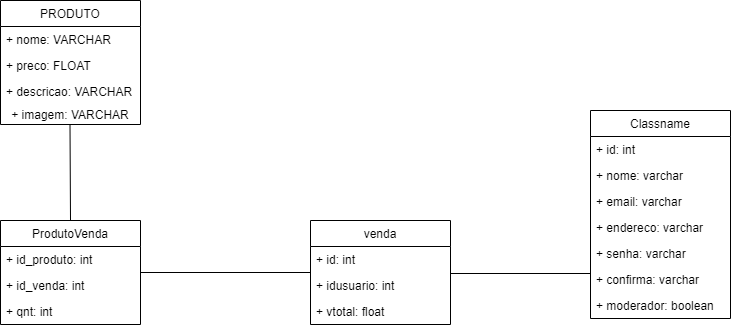

The diagram above was exported from draw.io. Its source (the exported page's mxGraphModel, read from the mxfile embedded in the PNG):
<mxGraphModel dx="866" dy="433" grid="1" gridSize="10" guides="1" tooltips="1" connect="1" arrows="1" fold="1" page="1" pageScale="1" pageWidth="827" pageHeight="1169" math="0" shadow="0">
  <root>
    <mxCell id="0" />
    <mxCell id="1" parent="0" />
    <mxCell id="EgBaKVrgcrQHxK8pkWfh-5" value="PRODUTO" style="swimlane;fontStyle=0;childLayout=stackLayout;horizontal=1;startSize=26;fillColor=none;horizontalStack=0;resizeParent=1;resizeParentMax=0;resizeLast=0;collapsible=1;marginBottom=0;" vertex="1" parent="1">
      <mxGeometry x="20" y="20" width="140" height="124" as="geometry">
        <mxRectangle x="20" y="20" width="90" height="26" as="alternateBounds" />
      </mxGeometry>
    </mxCell>
    <mxCell id="EgBaKVrgcrQHxK8pkWfh-6" value="+ nome: VARCHAR" style="text;strokeColor=none;fillColor=none;align=left;verticalAlign=top;spacingLeft=4;spacingRight=4;overflow=hidden;rotatable=0;points=[[0,0.5],[1,0.5]];portConstraint=eastwest;" vertex="1" parent="EgBaKVrgcrQHxK8pkWfh-5">
      <mxGeometry y="26" width="140" height="26" as="geometry" />
    </mxCell>
    <mxCell id="EgBaKVrgcrQHxK8pkWfh-7" value="+ preco: FLOAT" style="text;strokeColor=none;fillColor=none;align=left;verticalAlign=top;spacingLeft=4;spacingRight=4;overflow=hidden;rotatable=0;points=[[0,0.5],[1,0.5]];portConstraint=eastwest;" vertex="1" parent="EgBaKVrgcrQHxK8pkWfh-5">
      <mxGeometry y="52" width="140" height="26" as="geometry" />
    </mxCell>
    <mxCell id="EgBaKVrgcrQHxK8pkWfh-8" value="+ descricao: VARCHAR&#10;" style="text;strokeColor=none;fillColor=none;align=left;verticalAlign=top;spacingLeft=4;spacingRight=4;overflow=hidden;rotatable=0;points=[[0,0.5],[1,0.5]];portConstraint=eastwest;" vertex="1" parent="EgBaKVrgcrQHxK8pkWfh-5">
      <mxGeometry y="78" width="140" height="26" as="geometry" />
    </mxCell>
    <mxCell id="EgBaKVrgcrQHxK8pkWfh-16" value="+ imagem: VARCHAR" style="text;html=1;strokeColor=none;fillColor=none;align=center;verticalAlign=middle;whiteSpace=wrap;rounded=0;" vertex="1" parent="EgBaKVrgcrQHxK8pkWfh-5">
      <mxGeometry y="104" width="140" height="20" as="geometry" />
    </mxCell>
    <mxCell id="EgBaKVrgcrQHxK8pkWfh-21" value="" style="endArrow=none;html=1;exitX=0.5;exitY=0;exitDx=0;exitDy=0;" edge="1" parent="1" source="EgBaKVrgcrQHxK8pkWfh-23">
      <mxGeometry width="50" height="50" relative="1" as="geometry">
        <mxPoint x="89.5" y="234" as="sourcePoint" />
        <mxPoint x="89.5" y="144" as="targetPoint" />
      </mxGeometry>
    </mxCell>
    <mxCell id="EgBaKVrgcrQHxK8pkWfh-23" value="ProdutoVenda" style="swimlane;fontStyle=0;childLayout=stackLayout;horizontal=1;startSize=26;fillColor=none;horizontalStack=0;resizeParent=1;resizeParentMax=0;resizeLast=0;collapsible=1;marginBottom=0;" vertex="1" parent="1">
      <mxGeometry x="20" y="240" width="140" height="104" as="geometry" />
    </mxCell>
    <mxCell id="EgBaKVrgcrQHxK8pkWfh-24" value="+ id_produto: int" style="text;strokeColor=none;fillColor=none;align=left;verticalAlign=top;spacingLeft=4;spacingRight=4;overflow=hidden;rotatable=0;points=[[0,0.5],[1,0.5]];portConstraint=eastwest;" vertex="1" parent="EgBaKVrgcrQHxK8pkWfh-23">
      <mxGeometry y="26" width="140" height="26" as="geometry" />
    </mxCell>
    <mxCell id="EgBaKVrgcrQHxK8pkWfh-25" value="+ id_venda: int" style="text;strokeColor=none;fillColor=none;align=left;verticalAlign=top;spacingLeft=4;spacingRight=4;overflow=hidden;rotatable=0;points=[[0,0.5],[1,0.5]];portConstraint=eastwest;" vertex="1" parent="EgBaKVrgcrQHxK8pkWfh-23">
      <mxGeometry y="52" width="140" height="26" as="geometry" />
    </mxCell>
    <mxCell id="EgBaKVrgcrQHxK8pkWfh-26" value="+ qnt: int" style="text;strokeColor=none;fillColor=none;align=left;verticalAlign=top;spacingLeft=4;spacingRight=4;overflow=hidden;rotatable=0;points=[[0,0.5],[1,0.5]];portConstraint=eastwest;" vertex="1" parent="EgBaKVrgcrQHxK8pkWfh-23">
      <mxGeometry y="78" width="140" height="26" as="geometry" />
    </mxCell>
    <mxCell id="EgBaKVrgcrQHxK8pkWfh-27" value="" style="line;strokeWidth=1;fillColor=none;align=left;verticalAlign=middle;spacingTop=-1;spacingLeft=3;spacingRight=3;rotatable=0;labelPosition=right;points=[];portConstraint=eastwest;" vertex="1" parent="1">
      <mxGeometry x="160" y="288" width="170" height="8" as="geometry" />
    </mxCell>
    <mxCell id="EgBaKVrgcrQHxK8pkWfh-30" value="venda" style="swimlane;fontStyle=0;childLayout=stackLayout;horizontal=1;startSize=26;fillColor=none;horizontalStack=0;resizeParent=1;resizeParentMax=0;resizeLast=0;collapsible=1;marginBottom=0;" vertex="1" parent="1">
      <mxGeometry x="330" y="240" width="140" height="104" as="geometry" />
    </mxCell>
    <mxCell id="EgBaKVrgcrQHxK8pkWfh-31" value="+ id: int" style="text;strokeColor=none;fillColor=none;align=left;verticalAlign=top;spacingLeft=4;spacingRight=4;overflow=hidden;rotatable=0;points=[[0,0.5],[1,0.5]];portConstraint=eastwest;" vertex="1" parent="EgBaKVrgcrQHxK8pkWfh-30">
      <mxGeometry y="26" width="140" height="26" as="geometry" />
    </mxCell>
    <mxCell id="EgBaKVrgcrQHxK8pkWfh-32" value="+ idusuario: int" style="text;strokeColor=none;fillColor=none;align=left;verticalAlign=top;spacingLeft=4;spacingRight=4;overflow=hidden;rotatable=0;points=[[0,0.5],[1,0.5]];portConstraint=eastwest;" vertex="1" parent="EgBaKVrgcrQHxK8pkWfh-30">
      <mxGeometry y="52" width="140" height="26" as="geometry" />
    </mxCell>
    <mxCell id="EgBaKVrgcrQHxK8pkWfh-33" value="+ vtotal: float" style="text;strokeColor=none;fillColor=none;align=left;verticalAlign=top;spacingLeft=4;spacingRight=4;overflow=hidden;rotatable=0;points=[[0,0.5],[1,0.5]];portConstraint=eastwest;" vertex="1" parent="EgBaKVrgcrQHxK8pkWfh-30">
      <mxGeometry y="78" width="140" height="26" as="geometry" />
    </mxCell>
    <mxCell id="EgBaKVrgcrQHxK8pkWfh-35" value="" style="line;strokeWidth=1;fillColor=none;align=left;verticalAlign=middle;spacingTop=-1;spacingLeft=3;spacingRight=3;rotatable=0;labelPosition=right;points=[];portConstraint=eastwest;" vertex="1" parent="1">
      <mxGeometry x="470" y="290" width="140" height="6" as="geometry" />
    </mxCell>
    <mxCell id="EgBaKVrgcrQHxK8pkWfh-38" value="Classname" style="swimlane;fontStyle=0;childLayout=stackLayout;horizontal=1;startSize=26;fillColor=none;horizontalStack=0;resizeParent=1;resizeParentMax=0;resizeLast=0;collapsible=1;marginBottom=0;" vertex="1" parent="1">
      <mxGeometry x="610" y="130" width="140" height="208" as="geometry" />
    </mxCell>
    <mxCell id="EgBaKVrgcrQHxK8pkWfh-39" value="+ id: int" style="text;strokeColor=none;fillColor=none;align=left;verticalAlign=top;spacingLeft=4;spacingRight=4;overflow=hidden;rotatable=0;points=[[0,0.5],[1,0.5]];portConstraint=eastwest;" vertex="1" parent="EgBaKVrgcrQHxK8pkWfh-38">
      <mxGeometry y="26" width="140" height="26" as="geometry" />
    </mxCell>
    <mxCell id="EgBaKVrgcrQHxK8pkWfh-44" value="+ nome: varchar" style="text;strokeColor=none;fillColor=none;align=left;verticalAlign=top;spacingLeft=4;spacingRight=4;overflow=hidden;rotatable=0;points=[[0,0.5],[1,0.5]];portConstraint=eastwest;" vertex="1" parent="EgBaKVrgcrQHxK8pkWfh-38">
      <mxGeometry y="52" width="140" height="26" as="geometry" />
    </mxCell>
    <mxCell id="EgBaKVrgcrQHxK8pkWfh-40" value="+ email: varchar" style="text;strokeColor=none;fillColor=none;align=left;verticalAlign=top;spacingLeft=4;spacingRight=4;overflow=hidden;rotatable=0;points=[[0,0.5],[1,0.5]];portConstraint=eastwest;" vertex="1" parent="EgBaKVrgcrQHxK8pkWfh-38">
      <mxGeometry y="78" width="140" height="26" as="geometry" />
    </mxCell>
    <mxCell id="EgBaKVrgcrQHxK8pkWfh-41" value="+ endereco: varchar" style="text;strokeColor=none;fillColor=none;align=left;verticalAlign=top;spacingLeft=4;spacingRight=4;overflow=hidden;rotatable=0;points=[[0,0.5],[1,0.5]];portConstraint=eastwest;" vertex="1" parent="EgBaKVrgcrQHxK8pkWfh-38">
      <mxGeometry y="104" width="140" height="26" as="geometry" />
    </mxCell>
    <mxCell id="EgBaKVrgcrQHxK8pkWfh-43" value="+ senha: varchar" style="text;strokeColor=none;fillColor=none;align=left;verticalAlign=top;spacingLeft=4;spacingRight=4;overflow=hidden;rotatable=0;points=[[0,0.5],[1,0.5]];portConstraint=eastwest;" vertex="1" parent="EgBaKVrgcrQHxK8pkWfh-38">
      <mxGeometry y="130" width="140" height="26" as="geometry" />
    </mxCell>
    <mxCell id="EgBaKVrgcrQHxK8pkWfh-42" value="+ confirma: varchar" style="text;strokeColor=none;fillColor=none;align=left;verticalAlign=top;spacingLeft=4;spacingRight=4;overflow=hidden;rotatable=0;points=[[0,0.5],[1,0.5]];portConstraint=eastwest;" vertex="1" parent="EgBaKVrgcrQHxK8pkWfh-38">
      <mxGeometry y="156" width="140" height="26" as="geometry" />
    </mxCell>
    <mxCell id="EgBaKVrgcrQHxK8pkWfh-45" value="+ moderador: boolean" style="text;strokeColor=none;fillColor=none;align=left;verticalAlign=top;spacingLeft=4;spacingRight=4;overflow=hidden;rotatable=0;points=[[0,0.5],[1,0.5]];portConstraint=eastwest;" vertex="1" parent="EgBaKVrgcrQHxK8pkWfh-38">
      <mxGeometry y="182" width="140" height="26" as="geometry" />
    </mxCell>
  </root>
</mxGraphModel>